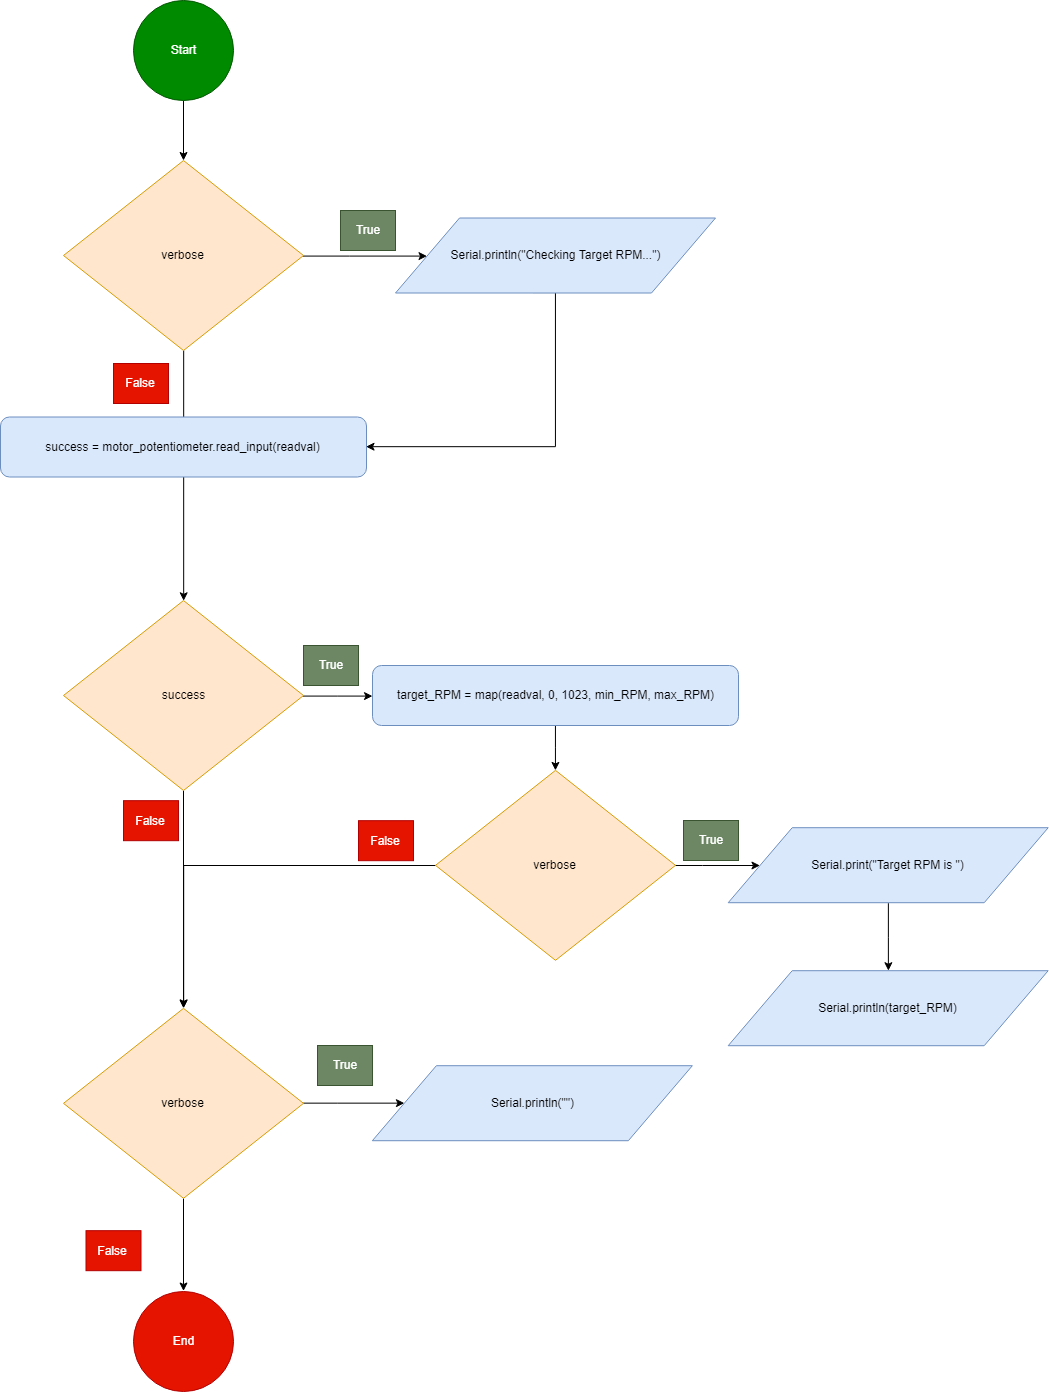

The diagram above was exported from draw.io. Its source (the exported page's mxGraphModel, read from the mxfile embedded in the PNG):
<mxGraphModel dx="791" dy="765" grid="1" gridSize="10" guides="1" tooltips="1" connect="1" arrows="1" fold="1" page="1" pageScale="1" pageWidth="827" pageHeight="1169" math="0" shadow="0">
  <root>
    <mxCell id="0" />
    <mxCell id="1" parent="0" />
    <mxCell id="JyfGLqgweYwecHfJhi0Q-6" style="edgeStyle=orthogonalEdgeStyle;rounded=0;orthogonalLoop=1;jettySize=auto;html=1;" edge="1" parent="1" source="JyfGLqgweYwecHfJhi0Q-1" target="JyfGLqgweYwecHfJhi0Q-3">
      <mxGeometry relative="1" as="geometry" />
    </mxCell>
    <mxCell id="JyfGLqgweYwecHfJhi0Q-1" value="Start" style="ellipse;whiteSpace=wrap;html=1;aspect=fixed;fillColor=#008a00;strokeColor=#005700;fontColor=#ffffff;" vertex="1" parent="1">
      <mxGeometry x="360" y="30" width="100" height="100" as="geometry" />
    </mxCell>
    <mxCell id="JyfGLqgweYwecHfJhi0Q-9" style="edgeStyle=orthogonalEdgeStyle;rounded=0;orthogonalLoop=1;jettySize=auto;html=1;" edge="1" parent="1" source="JyfGLqgweYwecHfJhi0Q-3" target="JyfGLqgweYwecHfJhi0Q-7">
      <mxGeometry relative="1" as="geometry" />
    </mxCell>
    <mxCell id="JyfGLqgweYwecHfJhi0Q-12" style="edgeStyle=orthogonalEdgeStyle;rounded=0;orthogonalLoop=1;jettySize=auto;html=1;entryX=0.5;entryY=0;entryDx=0;entryDy=0;" edge="1" parent="1" source="JyfGLqgweYwecHfJhi0Q-3" target="JyfGLqgweYwecHfJhi0Q-11">
      <mxGeometry relative="1" as="geometry" />
    </mxCell>
    <mxCell id="JyfGLqgweYwecHfJhi0Q-3" value="verbose" style="rhombus;whiteSpace=wrap;html=1;fillColor=#ffe6cc;strokeColor=#d79b00;" vertex="1" parent="1">
      <mxGeometry x="290" y="190" width="240" height="190" as="geometry" />
    </mxCell>
    <mxCell id="JyfGLqgweYwecHfJhi0Q-16" style="edgeStyle=orthogonalEdgeStyle;rounded=0;orthogonalLoop=1;jettySize=auto;html=1;entryX=1;entryY=0.5;entryDx=0;entryDy=0;exitX=0.431;exitY=1;exitDx=0;exitDy=0;exitPerimeter=0;" edge="1" parent="1" source="JyfGLqgweYwecHfJhi0Q-7" target="JyfGLqgweYwecHfJhi0Q-13">
      <mxGeometry relative="1" as="geometry">
        <mxPoint x="1032" y="480" as="targetPoint" />
        <Array as="points">
          <mxPoint x="782" y="322" />
          <mxPoint x="782" y="476" />
        </Array>
      </mxGeometry>
    </mxCell>
    <mxCell id="JyfGLqgweYwecHfJhi0Q-7" value="Serial.println(&quot;Checking Target RPM...&quot;)" style="shape=parallelogram;perimeter=parallelogramPerimeter;whiteSpace=wrap;html=1;fillColor=#dae8fc;strokeColor=#6c8ebf;" vertex="1" parent="1">
      <mxGeometry x="622" y="247.5" width="320" height="75" as="geometry" />
    </mxCell>
    <mxCell id="JyfGLqgweYwecHfJhi0Q-10" value="True" style="rounded=0;whiteSpace=wrap;html=1;fillColor=#6d8764;strokeColor=#3A5431;fontColor=#ffffff;" vertex="1" parent="1">
      <mxGeometry x="567" y="240" width="55" height="40" as="geometry" />
    </mxCell>
    <mxCell id="JyfGLqgweYwecHfJhi0Q-26" style="edgeStyle=orthogonalEdgeStyle;rounded=0;orthogonalLoop=1;jettySize=auto;html=1;" edge="1" parent="1" source="JyfGLqgweYwecHfJhi0Q-11" target="JyfGLqgweYwecHfJhi0Q-17">
      <mxGeometry relative="1" as="geometry" />
    </mxCell>
    <mxCell id="JyfGLqgweYwecHfJhi0Q-32" style="edgeStyle=orthogonalEdgeStyle;rounded=0;orthogonalLoop=1;jettySize=auto;html=1;" edge="1" parent="1" source="JyfGLqgweYwecHfJhi0Q-11" target="JyfGLqgweYwecHfJhi0Q-22">
      <mxGeometry relative="1" as="geometry" />
    </mxCell>
    <mxCell id="JyfGLqgweYwecHfJhi0Q-11" value="success" style="rhombus;whiteSpace=wrap;html=1;fillColor=#ffe6cc;strokeColor=#d79b00;" vertex="1" parent="1">
      <mxGeometry x="290" y="630" width="240" height="190" as="geometry" />
    </mxCell>
    <mxCell id="JyfGLqgweYwecHfJhi0Q-13" value="success = motor_potentiometer.read_input(readval)" style="rounded=1;whiteSpace=wrap;html=1;fillColor=#dae8fc;strokeColor=#6c8ebf;" vertex="1" parent="1">
      <mxGeometry x="227" y="446.5" width="366" height="60" as="geometry" />
    </mxCell>
    <mxCell id="JyfGLqgweYwecHfJhi0Q-28" value="" style="edgeStyle=orthogonalEdgeStyle;rounded=0;orthogonalLoop=1;jettySize=auto;html=1;" edge="1" parent="1" source="JyfGLqgweYwecHfJhi0Q-17" target="JyfGLqgweYwecHfJhi0Q-18">
      <mxGeometry relative="1" as="geometry" />
    </mxCell>
    <mxCell id="JyfGLqgweYwecHfJhi0Q-17" value="target_RPM = map(readval, 0, 1023, min_RPM, max_RPM)" style="rounded=1;whiteSpace=wrap;html=1;fillColor=#dae8fc;strokeColor=#6c8ebf;" vertex="1" parent="1">
      <mxGeometry x="599" y="695" width="366" height="60" as="geometry" />
    </mxCell>
    <mxCell id="JyfGLqgweYwecHfJhi0Q-29" style="edgeStyle=orthogonalEdgeStyle;rounded=0;orthogonalLoop=1;jettySize=auto;html=1;" edge="1" parent="1" source="JyfGLqgweYwecHfJhi0Q-18" target="JyfGLqgweYwecHfJhi0Q-19">
      <mxGeometry relative="1" as="geometry" />
    </mxCell>
    <mxCell id="JyfGLqgweYwecHfJhi0Q-34" style="edgeStyle=orthogonalEdgeStyle;rounded=0;orthogonalLoop=1;jettySize=auto;html=1;entryX=0.5;entryY=0;entryDx=0;entryDy=0;" edge="1" parent="1" source="JyfGLqgweYwecHfJhi0Q-18" target="JyfGLqgweYwecHfJhi0Q-22">
      <mxGeometry relative="1" as="geometry" />
    </mxCell>
    <mxCell id="JyfGLqgweYwecHfJhi0Q-18" value="verbose" style="rhombus;whiteSpace=wrap;html=1;fillColor=#ffe6cc;strokeColor=#d79b00;" vertex="1" parent="1">
      <mxGeometry x="662" y="799.8529411764706" width="240" height="190" as="geometry" />
    </mxCell>
    <mxCell id="JyfGLqgweYwecHfJhi0Q-31" style="edgeStyle=orthogonalEdgeStyle;rounded=0;orthogonalLoop=1;jettySize=auto;html=1;exitX=0.5;exitY=1;exitDx=0;exitDy=0;" edge="1" parent="1" source="JyfGLqgweYwecHfJhi0Q-19" target="JyfGLqgweYwecHfJhi0Q-20">
      <mxGeometry relative="1" as="geometry" />
    </mxCell>
    <mxCell id="JyfGLqgweYwecHfJhi0Q-19" value="Serial.print(&quot;Target RPM is &quot;)" style="shape=parallelogram;perimeter=parallelogramPerimeter;whiteSpace=wrap;html=1;fillColor=#dae8fc;strokeColor=#6c8ebf;" vertex="1" parent="1">
      <mxGeometry x="954.7058823529412" y="857.2058823529412" width="320" height="75" as="geometry" />
    </mxCell>
    <mxCell id="JyfGLqgweYwecHfJhi0Q-20" value="Serial.println(target_RPM)" style="shape=parallelogram;perimeter=parallelogramPerimeter;whiteSpace=wrap;html=1;fillColor=#dae8fc;strokeColor=#6c8ebf;" vertex="1" parent="1">
      <mxGeometry x="954.6764705882352" y="1000.2058823529412" width="320" height="75" as="geometry" />
    </mxCell>
    <mxCell id="JyfGLqgweYwecHfJhi0Q-36" style="edgeStyle=orthogonalEdgeStyle;rounded=0;orthogonalLoop=1;jettySize=auto;html=1;" edge="1" parent="1" source="JyfGLqgweYwecHfJhi0Q-22" target="JyfGLqgweYwecHfJhi0Q-23">
      <mxGeometry relative="1" as="geometry" />
    </mxCell>
    <mxCell id="JyfGLqgweYwecHfJhi0Q-39" style="edgeStyle=orthogonalEdgeStyle;rounded=0;orthogonalLoop=1;jettySize=auto;html=1;" edge="1" parent="1" source="JyfGLqgweYwecHfJhi0Q-22" target="JyfGLqgweYwecHfJhi0Q-24">
      <mxGeometry relative="1" as="geometry" />
    </mxCell>
    <mxCell id="JyfGLqgweYwecHfJhi0Q-22" value="verbose" style="rhombus;whiteSpace=wrap;html=1;fillColor=#ffe6cc;strokeColor=#d79b00;" vertex="1" parent="1">
      <mxGeometry x="290" y="1037.8529411764707" width="240" height="190" as="geometry" />
    </mxCell>
    <mxCell id="JyfGLqgweYwecHfJhi0Q-23" value="Serial.println(&quot;&quot;)" style="shape=parallelogram;perimeter=parallelogramPerimeter;whiteSpace=wrap;html=1;fillColor=#dae8fc;strokeColor=#6c8ebf;" vertex="1" parent="1">
      <mxGeometry x="598.8529411764705" y="1095.2058823529412" width="320" height="75" as="geometry" />
    </mxCell>
    <mxCell id="JyfGLqgweYwecHfJhi0Q-24" value="End" style="ellipse;whiteSpace=wrap;html=1;aspect=fixed;fillColor=#e51400;strokeColor=#B20000;fontColor=#ffffff;" vertex="1" parent="1">
      <mxGeometry x="360" y="1320.5168067226891" width="100" height="100" as="geometry" />
    </mxCell>
    <mxCell id="JyfGLqgweYwecHfJhi0Q-25" value="False" style="rounded=0;whiteSpace=wrap;html=1;fillColor=#e51400;strokeColor=#B20000;fontColor=#ffffff;" vertex="1" parent="1">
      <mxGeometry x="340" y="393" width="55" height="40" as="geometry" />
    </mxCell>
    <mxCell id="JyfGLqgweYwecHfJhi0Q-27" value="True" style="rounded=0;whiteSpace=wrap;html=1;fillColor=#6d8764;strokeColor=#3A5431;fontColor=#ffffff;" vertex="1" parent="1">
      <mxGeometry x="530" y="675" width="55" height="40" as="geometry" />
    </mxCell>
    <mxCell id="JyfGLqgweYwecHfJhi0Q-30" value="True" style="rounded=0;whiteSpace=wrap;html=1;fillColor=#6d8764;strokeColor=#3A5431;fontColor=#ffffff;" vertex="1" parent="1">
      <mxGeometry x="910" y="850" width="55" height="40" as="geometry" />
    </mxCell>
    <mxCell id="JyfGLqgweYwecHfJhi0Q-33" value="False" style="rounded=0;whiteSpace=wrap;html=1;fillColor=#e51400;strokeColor=#B20000;fontColor=#ffffff;" vertex="1" parent="1">
      <mxGeometry x="350" y="830.1764705882352" width="55" height="40" as="geometry" />
    </mxCell>
    <mxCell id="JyfGLqgweYwecHfJhi0Q-35" value="False" style="rounded=0;whiteSpace=wrap;html=1;fillColor=#e51400;strokeColor=#B20000;fontColor=#ffffff;" vertex="1" parent="1">
      <mxGeometry x="585" y="850.1764705882352" width="55" height="40" as="geometry" />
    </mxCell>
    <mxCell id="JyfGLqgweYwecHfJhi0Q-37" value="True" style="rounded=0;whiteSpace=wrap;html=1;fillColor=#6d8764;strokeColor=#3A5431;fontColor=#ffffff;" vertex="1" parent="1">
      <mxGeometry x="544" y="1075" width="55" height="40" as="geometry" />
    </mxCell>
    <mxCell id="JyfGLqgweYwecHfJhi0Q-38" value="False" style="rounded=0;whiteSpace=wrap;html=1;fillColor=#e51400;strokeColor=#B20000;fontColor=#ffffff;" vertex="1" parent="1">
      <mxGeometry x="312.5" y="1260.1764705882351" width="55" height="40" as="geometry" />
    </mxCell>
  </root>
</mxGraphModel>